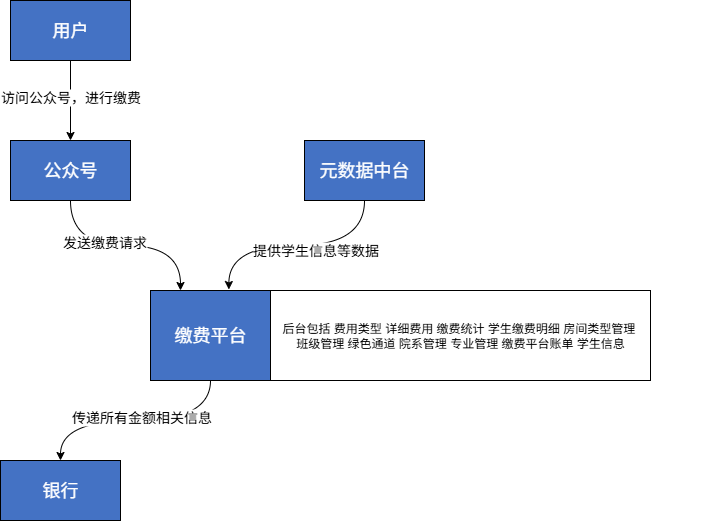

The diagram above was exported from draw.io. Its source (the exported page's mxGraphModel, read from the mxfile embedded in the PNG):
<mxGraphModel dx="1213" dy="657" grid="1" gridSize="10" guides="1" tooltips="1" connect="1" arrows="1" fold="1" page="1" pageScale="1" pageWidth="827" pageHeight="1169" math="0" shadow="0">
  <root>
    <mxCell id="0" />
    <mxCell id="1" parent="0" />
    <mxCell id="w3aKpDxqU9vicH9YZK5F-10" style="edgeStyle=orthogonalEdgeStyle;rounded=0;orthogonalLoop=1;jettySize=auto;html=1;exitX=0.5;exitY=1;exitDx=0;exitDy=0;entryX=0.5;entryY=0;entryDx=0;entryDy=0;" parent="1" source="w3aKpDxqU9vicH9YZK5F-1" target="w3aKpDxqU9vicH9YZK5F-3" edge="1">
      <mxGeometry relative="1" as="geometry" />
    </mxCell>
    <mxCell id="w3aKpDxqU9vicH9YZK5F-15" value="&lt;font style=&quot;font-size: 14px;&quot;&gt;访问公众号，进行缴费&lt;/font&gt;" style="edgeLabel;html=1;align=center;verticalAlign=middle;resizable=0;points=[];" parent="w3aKpDxqU9vicH9YZK5F-10" vertex="1" connectable="0">
      <mxGeometry x="-0.1111" y="-1" relative="1" as="geometry">
        <mxPoint as="offset" />
      </mxGeometry>
    </mxCell>
    <mxCell id="w3aKpDxqU9vicH9YZK5F-1" value="&lt;font style=&quot;font-size: 18px; color: rgb(255, 255, 255);&quot;&gt;用户&lt;/font&gt;" style="rounded=0;whiteSpace=wrap;html=1;fillColor=#4472C4;" parent="1" vertex="1">
      <mxGeometry x="120" y="150" width="120" height="60" as="geometry" />
    </mxCell>
    <mxCell id="w3aKpDxqU9vicH9YZK5F-11" style="edgeStyle=orthogonalEdgeStyle;rounded=0;orthogonalLoop=1;jettySize=auto;html=1;exitX=0.5;exitY=1;exitDx=0;exitDy=0;entryX=0.25;entryY=0;entryDx=0;entryDy=0;curved=1;" parent="1" source="w3aKpDxqU9vicH9YZK5F-3" target="w3aKpDxqU9vicH9YZK5F-5" edge="1">
      <mxGeometry relative="1" as="geometry" />
    </mxCell>
    <mxCell id="IBm1OYiQYwd--FM1KFJF-3" value="&lt;font style=&quot;font-size: 14px;&quot;&gt;发送缴费请求&lt;/font&gt;" style="edgeLabel;html=1;align=center;verticalAlign=middle;resizable=0;points=[];" vertex="1" connectable="0" parent="w3aKpDxqU9vicH9YZK5F-11">
      <mxGeometry x="-0.22" y="4" relative="1" as="geometry">
        <mxPoint as="offset" />
      </mxGeometry>
    </mxCell>
    <mxCell id="w3aKpDxqU9vicH9YZK5F-3" value="&lt;font color=&quot;#ffffff&quot;&gt;&lt;span style=&quot;font-size: 18px;&quot;&gt;公众号&lt;/span&gt;&lt;/font&gt;" style="rounded=0;whiteSpace=wrap;html=1;fillColor=#4472C4;" parent="1" vertex="1">
      <mxGeometry x="120" y="290" width="120" height="60" as="geometry" />
    </mxCell>
    <mxCell id="w3aKpDxqU9vicH9YZK5F-4" value="&lt;font color=&quot;#ffffff&quot;&gt;&lt;span style=&quot;font-size: 18px;&quot;&gt;元数据中台&lt;/span&gt;&lt;/font&gt;" style="rounded=0;whiteSpace=wrap;html=1;fillColor=#4472C4;" parent="1" vertex="1">
      <mxGeometry x="414" y="290" width="120" height="60" as="geometry" />
    </mxCell>
    <mxCell id="w3aKpDxqU9vicH9YZK5F-13" style="edgeStyle=orthogonalEdgeStyle;rounded=0;orthogonalLoop=1;jettySize=auto;html=1;exitX=0.5;exitY=1;exitDx=0;exitDy=0;entryX=0.5;entryY=0;entryDx=0;entryDy=0;curved=1;" parent="1" source="w3aKpDxqU9vicH9YZK5F-5" target="w3aKpDxqU9vicH9YZK5F-6" edge="1">
      <mxGeometry relative="1" as="geometry" />
    </mxCell>
    <mxCell id="w3aKpDxqU9vicH9YZK5F-17" value="&lt;font style=&quot;font-size: 14px;&quot;&gt;传递所有金额相关信息&lt;/font&gt;" style="edgeLabel;html=1;align=center;verticalAlign=middle;resizable=0;points=[];" parent="w3aKpDxqU9vicH9YZK5F-13" vertex="1" connectable="0">
      <mxGeometry x="-0.0455" y="-4" relative="1" as="geometry">
        <mxPoint as="offset" />
      </mxGeometry>
    </mxCell>
    <mxCell id="w3aKpDxqU9vicH9YZK5F-5" value="&lt;font color=&quot;#ffffff&quot;&gt;&lt;span style=&quot;font-size: 18px;&quot;&gt;缴费平台&lt;/span&gt;&lt;/font&gt;" style="rounded=0;whiteSpace=wrap;html=1;fillColor=#4472C4;" parent="1" vertex="1">
      <mxGeometry x="260" y="440" width="120" height="90" as="geometry" />
    </mxCell>
    <mxCell id="w3aKpDxqU9vicH9YZK5F-6" value="&lt;font color=&quot;#ffffff&quot;&gt;&lt;span style=&quot;font-size: 18px;&quot;&gt;银行&lt;/span&gt;&lt;/font&gt;" style="rounded=0;whiteSpace=wrap;html=1;fillColor=#4472C4;" parent="1" vertex="1">
      <mxGeometry x="110" y="610" width="120" height="60" as="geometry" />
    </mxCell>
    <mxCell id="w3aKpDxqU9vicH9YZK5F-14" style="edgeStyle=orthogonalEdgeStyle;rounded=0;orthogonalLoop=1;jettySize=auto;html=1;exitX=0.5;exitY=1;exitDx=0;exitDy=0;entryX=0.653;entryY=-0.011;entryDx=0;entryDy=0;entryPerimeter=0;curved=1;" parent="1" source="w3aKpDxqU9vicH9YZK5F-4" target="w3aKpDxqU9vicH9YZK5F-5" edge="1">
      <mxGeometry relative="1" as="geometry" />
    </mxCell>
    <mxCell id="w3aKpDxqU9vicH9YZK5F-18" value="&lt;font style=&quot;font-size: 14px;&quot;&gt;提供学生信息等数据&lt;/font&gt;" style="edgeLabel;html=1;align=center;verticalAlign=middle;resizable=0;points=[];" parent="w3aKpDxqU9vicH9YZK5F-14" vertex="1" connectable="0">
      <mxGeometry x="-0.151" y="4" relative="1" as="geometry">
        <mxPoint as="offset" />
      </mxGeometry>
    </mxCell>
    <mxCell id="w3aKpDxqU9vicH9YZK5F-19" value="" style="rounded=0;whiteSpace=wrap;html=1;" parent="1" vertex="1">
      <mxGeometry x="380" y="440" width="380" height="90" as="geometry" />
    </mxCell>
    <mxCell id="w3aKpDxqU9vicH9YZK5F-21" value="&lt;div&gt;后台包括&amp;nbsp;&lt;span style=&quot;background-color: transparent; color: light-dark(rgb(0, 0, 0), rgb(255, 255, 255));&quot;&gt;费用类型&amp;nbsp;&lt;/span&gt;&lt;span style=&quot;background-color: transparent; color: light-dark(rgb(0, 0, 0), rgb(255, 255, 255));&quot;&gt;详细费用&amp;nbsp;&lt;/span&gt;&lt;span style=&quot;background-color: transparent; color: light-dark(rgb(0, 0, 0), rgb(255, 255, 255));&quot;&gt;缴费统计&amp;nbsp;&lt;/span&gt;&lt;span style=&quot;background-color: transparent; color: light-dark(rgb(0, 0, 0), rgb(255, 255, 255));&quot;&gt;学生缴费明细&amp;nbsp;&lt;/span&gt;&lt;span style=&quot;background-color: transparent; color: light-dark(rgb(0, 0, 0), rgb(255, 255, 255));&quot;&gt;房间类型管理&amp;nbsp;&lt;/span&gt;&lt;/div&gt;&lt;div&gt;&lt;span style=&quot;background-color: transparent; color: light-dark(rgb(0, 0, 0), rgb(255, 255, 255));&quot;&gt;班级管理&amp;nbsp;&lt;/span&gt;&lt;span style=&quot;background-color: transparent; color: light-dark(rgb(0, 0, 0), rgb(255, 255, 255));&quot;&gt;绿色通道&amp;nbsp;&lt;/span&gt;&lt;span style=&quot;background-color: transparent; color: light-dark(rgb(0, 0, 0), rgb(255, 255, 255));&quot;&gt;院系管理&amp;nbsp;&lt;/span&gt;&lt;span style=&quot;background-color: transparent; color: light-dark(rgb(0, 0, 0), rgb(255, 255, 255));&quot;&gt;专业管理&amp;nbsp;&lt;/span&gt;&lt;span style=&quot;background-color: transparent; color: light-dark(rgb(0, 0, 0), rgb(255, 255, 255));&quot;&gt;缴费平台账单&amp;nbsp;&lt;/span&gt;&lt;span style=&quot;background-color: transparent; color: light-dark(rgb(0, 0, 0), rgb(255, 255, 255));&quot;&gt;学生信息&lt;/span&gt;&lt;/div&gt;" style="text;html=1;align=center;verticalAlign=middle;whiteSpace=wrap;rounded=0;" parent="1" vertex="1">
      <mxGeometry x="325" y="410" width="490" height="150" as="geometry" />
    </mxCell>
  </root>
</mxGraphModel>